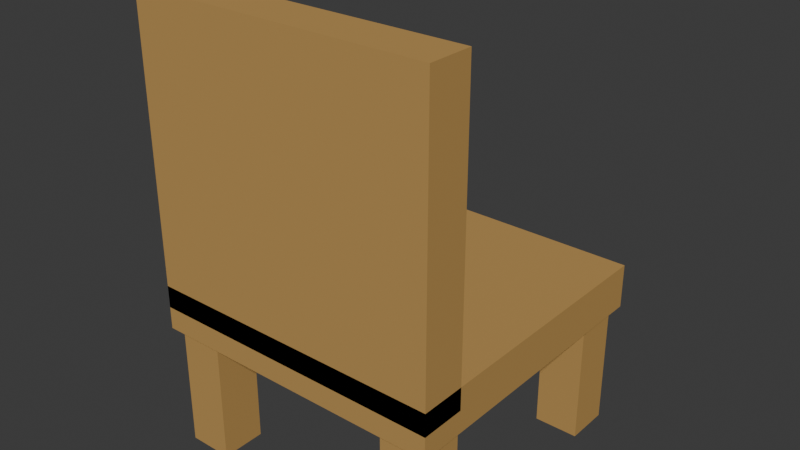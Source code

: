 # Source: task3.blend  (saved by Blender 4.5.90; exported with 4.5.12 LTS)
import bpy
from mathutils import Matrix  # noqa: F401  (used for matrix-valued properties, if any)

bpy.ops.wm.read_factory_settings(use_empty=True)
scene = bpy.context.scene
scene.name = 'Scene'

# ---- collections
col_collection = bpy.data.collections.new('Collection'); scene.collection.children.link(col_collection)

# ---- materials (node trees are filled in below, after node groups)
mat_kayumaterial = bpy.data.materials.new('KayuMaterial')
mat_kayumaterial.diffuse_color = (0.5, 0.3, 0.1, 1.0)
mat_kayumaterial_001 = bpy.data.materials.new('KayuMaterial.001')
mat_kayumaterial_001.diffuse_color = (0.5, 0.3, 0.1, 1.0)
mat_kayumaterial_002 = bpy.data.materials.new('KayuMaterial.002')
mat_kayumaterial_002.diffuse_color = (0.5, 0.3, 0.1, 1.0)
mat_kayumaterial_003 = bpy.data.materials.new('KayuMaterial.003')
mat_kayumaterial_003.diffuse_color = (0.5, 0.3, 0.1, 1.0)
mat_kayumaterial_004 = bpy.data.materials.new('KayuMaterial.004')
mat_kayumaterial_004.diffuse_color = (0.5, 0.3, 0.1, 1.0)
mat_kayumaterial_005 = bpy.data.materials.new('KayuMaterial.005')
mat_kayumaterial_005.diffuse_color = (0.5, 0.3, 0.1, 1.0)

# ---- material node trees

# ---- world
world_world = bpy.data.worlds.new('World'); scene.world = world_world
world_world.use_nodes = True; world_world.node_tree.nodes.clear()
_N = world_world.node_tree.nodes; _L = world_world.node_tree.links
n0 = _N.new('ShaderNodeOutputWorld'); n0.name = 'World Output'; n0.location = (200, 100)
n1 = _N.new('ShaderNodeBackground'); n1.name = 'Background'; n1.location = (-200, 100)
n1.inputs[0].default_value = (0.05088, 0.05088, 0.05088, 1.0)
_L.new(n1.outputs[0], n0.inputs[0])
n0.is_active_output = True
world_world.color = (0.05088, 0.05088, 0.05088)
world_world.sun_shadow_jitter_overblur = 0.0

# ---- meshes
me_block_kayu_data = bpy.data.meshes.new('block_kayu_data')
me_block_kayu_data.from_pydata([(-1.0, -1.0, -1.0), (-1.0, 1.0, -1.0), (1.0, 1.0, -1.0), (1.0, -1.0, -1.0), (-1.0, -1.0, 1.0), (-1.0, 1.0, 1.0), (1.0, 1.0, 1.0), (1.0, -1.0, 1.0)], [], [(0, 1, 2, 3), (7, 6, 5, 4), (0, 4, 5, 1), (1, 5, 6, 2), (2, 6, 7, 3), (3, 7, 4, 0)])
me_block_kayu_data.materials.append(mat_kayumaterial)
me_block_kayu_data.update()
me_block_kayu_data_001 = bpy.data.meshes.new('block_kayu_data.001')
me_block_kayu_data_001.from_pydata([(-1.0, -1.0, -1.0), (-1.0, 1.0, -1.0), (1.0, 1.0, -1.0), (1.0, -1.0, -1.0), (-1.0, -1.0, 1.0), (-1.0, 1.0, 1.0), (1.0, 1.0, 1.0), (1.0, -1.0, 1.0)], [], [(0, 1, 2, 3), (7, 6, 5, 4), (0, 4, 5, 1), (1, 5, 6, 2), (2, 6, 7, 3), (3, 7, 4, 0)])
me_block_kayu_data_001.materials.append(mat_kayumaterial_001)
me_block_kayu_data_001.update()
me_block_kayu_data_002 = bpy.data.meshes.new('block_kayu_data.002')
me_block_kayu_data_002.from_pydata([(-1.0, -1.0, -1.0), (-1.0, 1.0, -1.0), (1.0, 1.0, -1.0), (1.0, -1.0, -1.0), (-1.0, -1.0, 1.0), (-1.0, 1.0, 1.0), (1.0, 1.0, 1.0), (1.0, -1.0, 1.0)], [], [(0, 1, 2, 3), (7, 6, 5, 4), (0, 4, 5, 1), (1, 5, 6, 2), (2, 6, 7, 3), (3, 7, 4, 0)])
me_block_kayu_data_002.materials.append(mat_kayumaterial_002)
me_block_kayu_data_002.update()
me_block_kayu_data_003 = bpy.data.meshes.new('block_kayu_data.003')
me_block_kayu_data_003.from_pydata([(-1.0, -1.0, -1.0), (-1.0, 1.0, -1.0), (1.0, 1.0, -1.0), (1.0, -1.0, -1.0), (-1.0, -1.0, 1.0), (-1.0, 1.0, 1.0), (1.0, 1.0, 1.0), (1.0, -1.0, 1.0)], [], [(0, 1, 2, 3), (7, 6, 5, 4), (0, 4, 5, 1), (1, 5, 6, 2), (2, 6, 7, 3), (3, 7, 4, 0)])
me_block_kayu_data_003.materials.append(mat_kayumaterial_003)
me_block_kayu_data_003.update()
me_block_kayu_data_004 = bpy.data.meshes.new('block_kayu_data.004')
me_block_kayu_data_004.from_pydata([(-1.0, -1.0, -1.0), (-1.0, 1.0, -1.0), (1.0, 1.0, -1.0), (1.0, -1.0, -1.0), (-1.0, -1.0, 1.0), (-1.0, 1.0, 1.0), (1.0, 1.0, 1.0), (1.0, -1.0, 1.0)], [], [(0, 1, 2, 3), (7, 6, 5, 4), (0, 4, 5, 1), (1, 5, 6, 2), (2, 6, 7, 3), (3, 7, 4, 0)])
me_block_kayu_data_004.materials.append(mat_kayumaterial_004)
me_block_kayu_data_004.update()
me_block_kayu_data_005 = bpy.data.meshes.new('block_kayu_data.005')
me_block_kayu_data_005.from_pydata([(-1.0, -1.0, -1.0), (-1.0, 1.0, -1.0), (1.0, 1.0, -1.0), (1.0, -1.0, -1.0), (-1.0, -1.0, 1.0), (-1.0, 1.0, 1.0), (1.0, 1.0, 1.0), (1.0, -1.0, 1.0)], [], [(0, 1, 2, 3), (7, 6, 5, 4), (0, 4, 5, 1), (1, 5, 6, 2), (2, 6, 7, 3), (3, 7, 4, 0)])
me_block_kayu_data_005.materials.append(mat_kayumaterial_005)
me_block_kayu_data_005.update()

# ---- objects
ob_blockkayu = bpy.data.objects.new('BlockKayu', me_block_kayu_data)
ob_blockkayu_001 = bpy.data.objects.new('BlockKayu.001', me_block_kayu_data_001)
ob_blockkayu_002 = bpy.data.objects.new('BlockKayu.002', me_block_kayu_data_002)
ob_blockkayu_003 = bpy.data.objects.new('BlockKayu.003', me_block_kayu_data_003)
ob_blockkayu_004 = bpy.data.objects.new('BlockKayu.004', me_block_kayu_data_004)
ob_blockkayu_005 = bpy.data.objects.new('BlockKayu.005', me_block_kayu_data_005)

# ---- transforms, parenting, visibility, modifiers, constraints
ob_blockkayu.location = (0.0, 0.0, 1.0)
ob_blockkayu.scale = (1.0, 1.0, 0.15)
ob_blockkayu_001.location = (-0.8, -0.8, 0.5)
ob_blockkayu_001.scale = (0.15, 0.15, 0.5)
ob_blockkayu_002.location = (0.8, -0.8, 0.5)
ob_blockkayu_002.scale = (0.15, 0.15, 0.5)
ob_blockkayu_003.location = (-0.8, 0.8, 0.5)
ob_blockkayu_003.scale = (0.15, 0.15, 0.5)
ob_blockkayu_004.location = (0.8, 0.8, 0.5)
ob_blockkayu_004.scale = (0.15, 0.15, 0.5)
ob_blockkayu_005.location = (0.0, -0.85, 2.0)
ob_blockkayu_005.scale = (1.0, 0.15, 1.0)

# ---- collection membership
col_collection.objects.link(ob_blockkayu)
col_collection.objects.link(ob_blockkayu_001)
col_collection.objects.link(ob_blockkayu_002)
col_collection.objects.link(ob_blockkayu_003)
col_collection.objects.link(ob_blockkayu_004)
col_collection.objects.link(ob_blockkayu_005)

# ---- scene / render settings (as saved in the file)
scene.frame_start = 1; scene.frame_end = 250; scene.frame_set(1)
scene.render.engine = 'BLENDER_EEVEE_NEXT'
bpy.context.view_layer.update()

# ---- added for rendering (the .blend has no active camera and no usable light): camera, sun
cam_auto = bpy.data.cameras.new('AutoCamera')
cam_auto.lens = 50.0
cam_auto.sensor_width = 36.0
cam_auto.clip_end = 1000.0
ob_auto_camera = bpy.data.objects.new('AutoCamera', cam_auto)
scene.collection.objects.link(ob_auto_camera)
ob_auto_camera.location = (3.8148, -4.57776, 4.55184)
ob_auto_camera.rotation_euler = (1.09748, -7.21219e-08, 0.694738)
scene.camera = ob_auto_camera
light_auto_sun = bpy.data.lights.new('AutoSun', 'SUN')
light_auto_sun.energy = 3.0
light_auto_sun.angle = 0.0523599
ob_auto_sun = bpy.data.objects.new('AutoSun', light_auto_sun)
scene.collection.objects.link(ob_auto_sun)
ob_auto_sun.rotation_euler = (0.872665, 0.174533, 0.523599)
bpy.context.view_layer.update()
